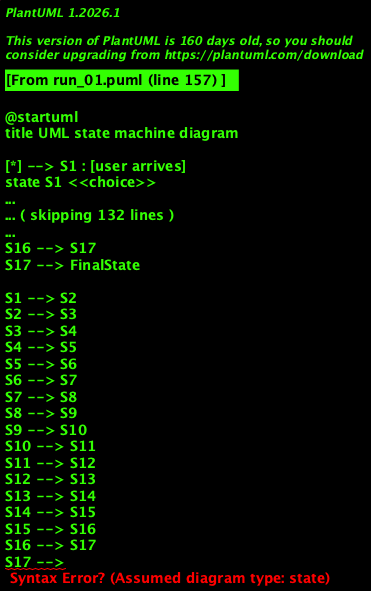

The diagram above was rendered by PlantUML. Its source (embedded in the PNG):
@startuml
title UML state machine diagram

[*] --> S1 : [user arrives]
state S1 <<choice>>
state S2 <<choice>>
state S3 <<choice>>
state S4 <<choice>>
state S5 <<choice>>
state S6 <<choice>>
state S7 <<choice>>
state S8 <<choice>>
state S9 <<choice>>
state S10 <<choice>>
state S11 <<choice>>
state S12 <<choice>>
state S13 <<choice>>
state S14 <<choice>>
state S15 <<choice>>
state S16 <<choice>>
state S17 <<choice>>

state "Greeting" as Greeting
Greeting : entry/user arrives
Greeting : do/greet user
Greeting : exit/greeting complete

state "Card Inserted" as CardInserted
CardInserted : entry/card inserted
CardInserted : do/check card validity
CardInserted : exit/card valid

state "PIN Incorrect" as PINIncorrect
PINIncorrect : entry/PIN entered incorrectly
PINIncorrect : do/try again
PINIncorrect : exit/try again

state "PIN Correct" as PINCorrect
PINCorrect : entry/PIN entered correctly
PINCorrect : do/display options
PINCorrect : exit/options displayed

state "Card Kept" as CardKept
CardKept : entry/card kept for security
CardKept : do/keep card
CardKept : exit/card kept

state "Card Returned" as CardReturned
CardReturned : entry/card returned
CardReturned : do/return card
CardReturned : exit/card returned

state "Transaction Processing" as TransactionProcessing
TransactionProcessing : entry/transaction selected
TransactionProcessing : do/process transaction
TransactionProcessing : exit/transaction complete

state "Cancel Operation" as CancelOperation
CancelOperation : entry/cancel operation
CancelOperation : do/cancel operation
CancelOperation : exit/cancel operation complete

state "Final State" as FinalState
FinalState : entry/operation complete
FinalState : do/complete operation
FinalState : exit/operation complete

S1 --> Greeting
Greeting --> S2
S2 --> CardInserted
CardInserted --> S3
S3 --> PINIncorrect
PINIncorrect --> S4
S4 --> PINIncorrect
PINIncorrect --> S5
S5 --> PINIncorrect
PINIncorrect --> S6
S6 --> PINIncorrect
PINIncorrect --> S7
S7 --> CardKept
CardKept --> S8
S8 --> S9
S9 --> S10
S10 --> S11
S11 --> S12
S12 --> S13
S13 --> S14
S14 --> S15
S15 --> S16
S16 --> S17
S17 --> FinalState

PINIncorrect --> PINCorrect
PINCorrect --> S3
PINCorrect --> S10
S10 --> S11
S11 --> S12
S12 --> S13
S13 --> S14
S14 --> S15
S15 --> S16
S16 --> S17
S17 --> FinalState

S1 --> S2
S2 --> S3
S3 --> S4
S4 --> S5
S5 --> S6
S6 --> S7
S7 --> S8
S8 --> S9
S9 --> S10
S10 --> S11
S11 --> S12
S12 --> S13
S13 --> S14
S14 --> S15
S15 --> S16
S16 --> S17
S17 --> FinalState

S1 --> S2
S2 --> S3
S3 --> S4
S4 --> S5
S5 --> S6
S6 --> S7
S7 --> S8
S8 --> S9
S9 --> S10
S10 --> S11
S11 --> S12
S12 --> S13
S13 --> S14
S14 --> S15
S15 --> S16
S16 --> S17
S17 --> FinalState

S1 --> S2
S2 --> S3
S3 --> S4
S4 --> S5
S5 --> S6
S6 --> S7
S7 --> S8
S8 --> S9
S9 --> S10
S10 --> S11
S11 --> S12
S12 --> S13
S13 --> S14
S14 --> S15
S15 --> S16
S16 --> S17
S17 -->
@enduml